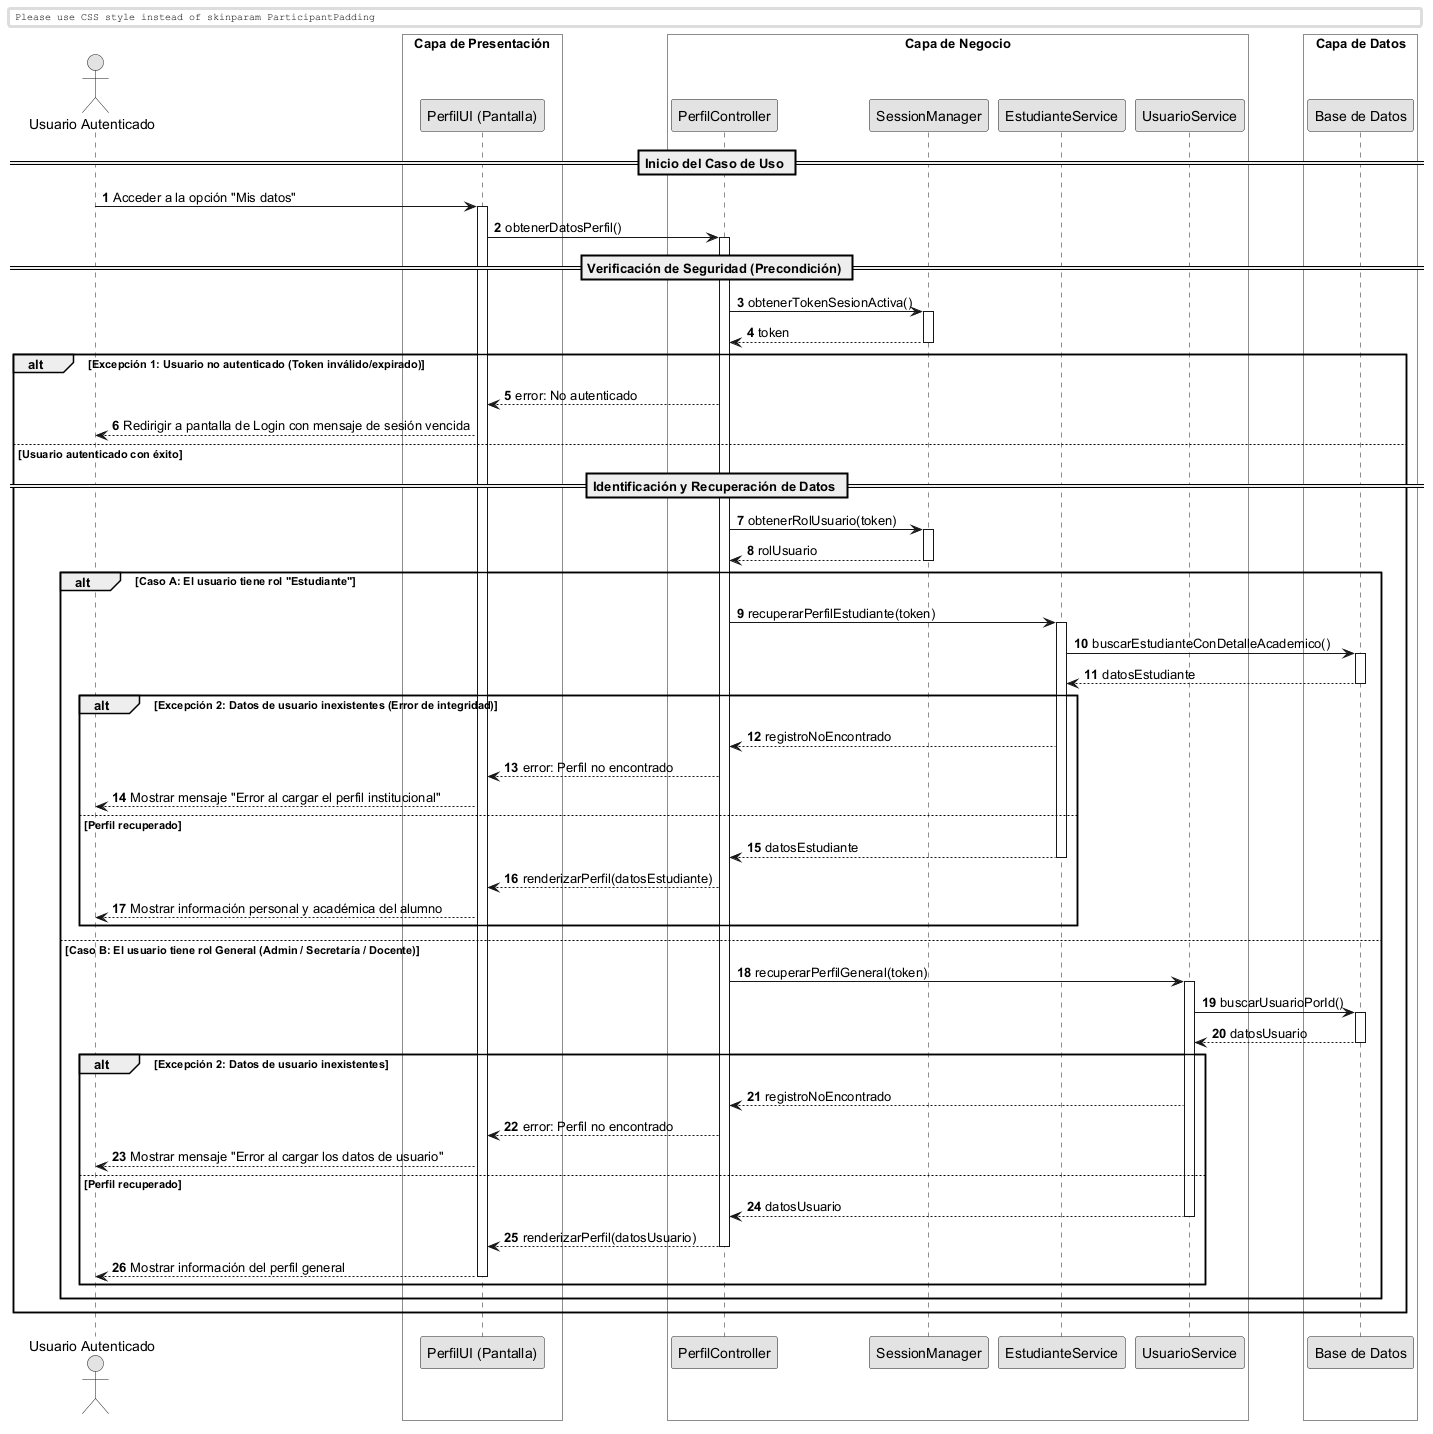

The diagram above was rendered by PlantUML. Its source (embedded in the PNG):
@startuml
skinparam monochrome true
skinparam shadowlighting false

<style>
  box {
    BackgroundColor transparent
  }
</style>

autonumber
skinparam BoxPadding 10
skinparam ParticipantPadding 12

actor "Usuario Autenticado" as Actor
box "Capa de Presentación" 
    participant "PerfilUI (Pantalla)" as UI
end box
box "Capa de Negocio" 
    participant "PerfilController" as Ctrl
    participant "SessionManager" as Session
    participant "EstudianteService" as EstServ
    participant "UsuarioService" as UsrServ
end box
box "Capa de Datos" 
    participant "Base de Datos" as DB
end box

== Inicio del Caso de Uso ==

Actor -> UI: Acceder a la opción "Mis datos"
activate UI

UI -> Ctrl: obtenerDatosPerfil()
activate Ctrl

== Verificación de Seguridad (Precondición) ==

Ctrl -> Session: obtenerTokenSesionActiva()
activate Session
return token

alt Excepción 1: Usuario no autenticado (Token inválido/expirado)
    Ctrl --> UI: error: No autenticado
    UI --> Actor: Redirigir a pantalla de Login con mensaje de sesión vencida
else Usuario autenticado con éxito
    
    == Identificación y Recuperación de Datos ==
    
    Ctrl -> Session: obtenerRolUsuario(token)
    activate Session
    return rolUsuario
    
    alt Caso A: El usuario tiene rol "Estudiante"
        Ctrl -> EstServ: recuperarPerfilEstudiante(token)
        activate EstServ
        
        EstServ -> DB: buscarEstudianteConDetalleAcademico()
        activate DB
        return datosEstudiante
        
        alt Excepción 2: Datos de usuario inexistentes (Error de integridad)
            EstServ --> Ctrl: registroNoEncontrado
            Ctrl --> UI: error: Perfil no encontrado
            UI --> Actor: Mostrar mensaje "Error al cargar el perfil institucional"
        else Perfil recuperado
            EstServ --> Ctrl: datosEstudiante
            deactivate EstServ
            Ctrl --> UI: renderizarPerfil(datosEstudiante)
            UI --> Actor: Mostrar información personal y académica del alumno
        end
        
    else Caso B: El usuario tiene rol General (Admin / Secretaría / Docente)
        Ctrl -> UsrServ: recuperarPerfilGeneral(token)
        activate UsrServ
        
        UsrServ -> DB: buscarUsuarioPorId()
        activate DB
        return datosUsuario
        
        alt Excepción 2: Datos de usuario inexistentes
            UsrServ --> Ctrl: registroNoEncontrado
            Ctrl --> UI: error: Perfil no encontrado
            UI --> Actor: Mostrar mensaje "Error al cargar los datos de usuario"
        else Perfil recuperado
            UsrServ --> Ctrl: datosUsuario
            deactivate UsrServ
            Ctrl --> UI: renderizarPerfil(datosUsuario)
            deactivate Ctrl
            UI --> Actor: Mostrar información del perfil general
            deactivate UI
        end
    end
end

@enduml